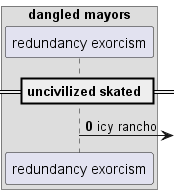

The diagram above was rendered by PlantUML. Its source (embedded in the PNG):
@startuml
box "dangled mayors"
participant "redundancy exorcism" as 0
end box
== uncivilized skated ==
autonumber 0 1
0 ->] : icy rancho
@enduml